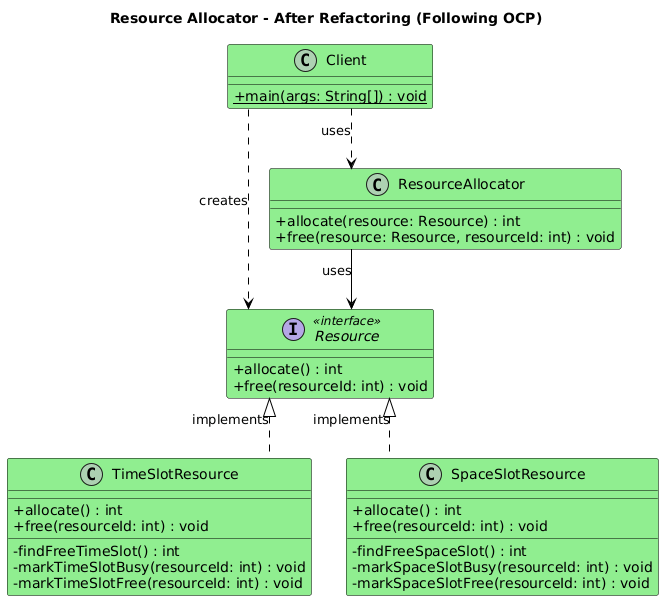

The diagram above was rendered by PlantUML. Its source (embedded in the PNG):
@startuml
title Resource Allocator - After Refactoring (Following OCP)

skinparam classAttributeIconSize 0
skinparam class {
    BackgroundColor LightGreen
    BorderColor Black
    ArrowColor Black
}
skinparam linetype ortho
top to bottom direction

interface Resource <<interface>> {
    + allocate() : int
    + free(resourceId: int) : void
}

class TimeSlotResource {
    __
    + allocate() : int
    + free(resourceId: int) : void
    __
    - findFreeTimeSlot() : int
    - markTimeSlotBusy(resourceId: int) : void
    - markTimeSlotFree(resourceId: int) : void
}

class SpaceSlotResource {
    __
    + allocate() : int
    + free(resourceId: int) : void
    __
    - findFreeSpaceSlot() : int
    - markSpaceSlotBusy(resourceId: int) : void
    - markSpaceSlotFree(resourceId: int) : void
}

class ResourceAllocator {
    __
    + allocate(resource: Resource) : int
    + free(resource: Resource, resourceId: int) : void
}

class Client {
    __
    + {static} main(args: String[]) : void
}

Resource <|.. TimeSlotResource : implements
Resource <|.. SpaceSlotResource : implements

ResourceAllocator --> Resource : uses

Client ..> ResourceAllocator : uses
Client ..> Resource : creates
@enduml